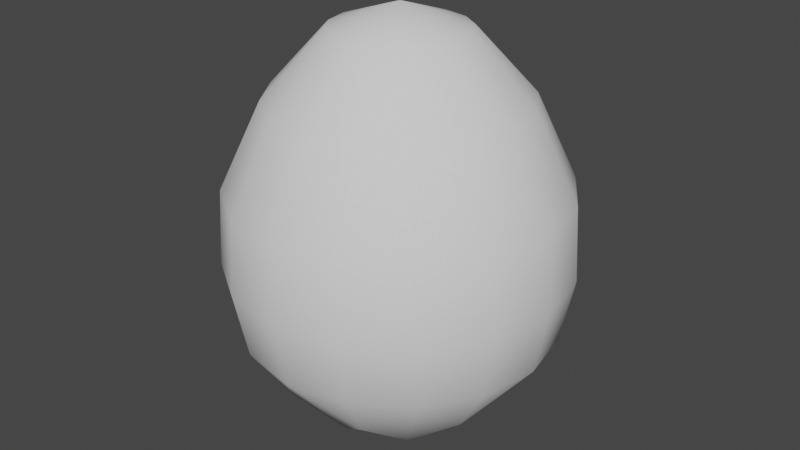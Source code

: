 # Source: LowPolyEgg.blend  (saved by Blender 2.90.8; exported with 4.5.12 LTS)
import bpy
from mathutils import Matrix  # noqa: F401  (used for matrix-valued properties, if any)

bpy.ops.wm.read_factory_settings(use_empty=True)
scene = bpy.context.scene
scene.name = 'Scene'

# ---- collections
col_collection = bpy.data.collections.new('Collection'); scene.collection.children.link(col_collection)

# ---- world
world_world = bpy.data.worlds.new('World'); scene.world = world_world
world_world.use_nodes = True; world_world.node_tree.nodes.clear()
_N = world_world.node_tree.nodes; _L = world_world.node_tree.links
n0 = _N.new('ShaderNodeOutputWorld'); n0.name = 'World Output'; n0.location = (300, 300)
n1 = _N.new('ShaderNodeBackground'); n1.name = 'Background'; n1.location = (10, 300)
n1.inputs[0].default_value = (0.05088, 0.05088, 0.05088, 1.0)
_L.new(n1.outputs[0], n0.inputs[0])
n0.is_active_output = True
world_world.color = (0.05088, 0.05088, 0.05088)
world_world.use_sun_shadow = False
world_world.sun_shadow_jitter_overblur = 0.0

# ---- meshes
me_sphere = bpy.data.meshes.new('Sphere')
me_sphere.from_pydata([(-4.118e-08, 0.3911, 1.329), (7.156e-06, 0.7367, 0.9499), (-3.459e-09, 0.9747, 0.4464), (0.0, 1.0, 7.55e-08), (0.1497, 0.3613, 1.329), (0.2819, 0.6806, 0.9499), (0.373, 0.9005, 0.4464), (0.3827, 0.9239, 7.55e-08), (0.3536, 0.8536, -0.3827), (0.2692, 0.6499, -0.7071), (0.1514, 0.2795, -1.025), (0.2766, 0.2766, 1.329), (0.5209, 0.5209, 0.9499), (0.6892, 0.6892, 0.4464), (0.7071, 0.7071, 7.55e-08), (0.6533, 0.6533, -0.3827), (0.3446, 0.3446, -0.9239), (0.2496, 0.2139, -1.025), (0.3613, 0.1497, 1.329), (0.6806, 0.2819, 0.9499), (0.9005, 0.373, 0.4464), (0.9239, 0.3827, 7.55e-08), (0.8536, 0.3536, -0.3827), (0.6499, 0.2692, -0.7071), (0.3151, 0.1158, -1.025), (0.3911, -3.479e-07, 1.329), (0.7367, -1.76e-05, 0.9499), (0.9747, -2.746e-07, 0.4464), (1.0, -3.788e-07, 7.55e-08), (0.9239, -2.298e-07, -0.3827), (0.4873, -3.065e-07, -0.9239), (0.3382, -3.13e-07, -1.025), (0.3613, -0.1497, 1.329), (0.6806, -0.2819, 0.9499), (0.9005, -0.373, 0.4464), (0.9239, -0.3827, 7.55e-08), (0.8536, -0.3536, -0.3827), (0.6499, -0.2692, -0.7071), (0.3151, -0.1158, -1.025), (0.2766, -0.2766, 1.329), (0.5209, -0.5209, 0.9499), (0.6892, -0.6892, 0.4464), (0.7071, -0.7071, 7.55e-08), (0.6533, -0.6533, -0.3827), (0.3446, -0.3446, -0.9239), (0.2496, -0.2139, -1.025), (0.02388, -3.363e-07, -1.083), (0.1497, -0.3613, 1.329), (0.2819, -0.6806, 0.9499), (0.373, -0.9005, 0.4464), (0.3827, -0.9239, 7.55e-08), (0.3536, -0.8536, -0.3827), (0.2692, -0.6499, -0.7071), (0.1514, -0.2795, -1.025), (-5.564e-08, -0.3911, 1.329), (7.129e-06, -0.7367, 0.9499), (6.361e-08, -0.9747, 0.4464), (-1.003e-07, -1.0, 7.55e-08), (6.357e-08, -0.9239, -0.3827), (-2.376e-08, -0.4873, -0.9239), (0.03561, -0.3026, -1.025), (-0.1497, -0.3613, 1.329), (-0.2819, -0.6806, 0.9499), (-0.373, -0.9005, 0.4464), (-0.3827, -0.9239, 7.55e-08), (-0.3536, -0.8536, -0.3827), (-0.2692, -0.6499, -0.7071), (-0.08017, -0.2795, -1.025), (-2.304e-07, -6.189e-07, 1.466), (-0.2766, -0.2766, 1.329), (-0.5209, -0.5209, 0.9499), (-0.6892, -0.6892, 0.4464), (-0.7071, -0.7071, 7.55e-08), (-0.6533, -0.6533, -0.3827), (-0.3446, -0.3446, -0.9239), (-0.1783, -0.2139, -1.025), (-0.3613, -0.1497, 1.329), (-0.6806, -0.2819, 0.9499), (-0.9005, -0.373, 0.4464), (-0.9239, -0.3827, 7.55e-08), (-0.8536, -0.3536, -0.3827), (-0.6499, -0.2692, -0.7071), (-0.2439, -0.1158, -1.025), (-0.3911, -3.18e-07, 1.329), (-0.7367, -1.746e-05, 0.9499), (-0.9747, -3.218e-07, 0.4464), (-1.0, -1.404e-07, 7.55e-08), (-0.9239, -3.192e-07, -0.3827), (-0.4873, -2.401e-07, -0.9239), (-0.2669, -3.246e-07, -1.025), (-0.3613, 0.1497, 1.329), (-0.6806, 0.2819, 0.9499), (-0.9005, 0.373, 0.4464), (-0.9239, 0.3827, 7.55e-08), (-0.8536, 0.3536, -0.3827), (-0.6499, 0.2692, -0.7071), (-0.2439, 0.1158, -1.025), (-0.2766, 0.2766, 1.329), (-0.5185, 0.515, 0.9425), (-0.6892, 0.6892, 0.4464), (-0.7071, 0.7071, 7.55e-08), (-0.6533, 0.6533, -0.3827), (-0.3446, 0.3446, -0.9239), (-0.1783, 0.2139, -1.025), (-0.1497, 0.3613, 1.329), (-0.2819, 0.6806, 0.9499), (-0.373, 0.9005, 0.4464), (-0.3827, 0.9239, 7.55e-08), (-0.3536, 0.8536, -0.3827), (-0.2692, 0.6499, -0.7071), (-0.08017, 0.2795, -1.025), (6.357e-08, 0.9239, -0.3827), (7.112e-08, 0.4873, -0.9239), (0.03561, 0.3026, -1.025)], [], [(15, 16, 9), (13, 14, 7, 6), (9, 10, 113, 112), (54, 61, 55), (14, 15, 8, 7), (10, 46, 113), (68, 61, 54), (12, 5, 4), (7, 8, 111, 3), (12, 13, 6, 5), (61, 69, 70), (21, 22, 15, 14), (10, 17, 46), (68, 69, 61), (18, 19, 12), (22, 23, 15), (19, 20, 13, 12), (23, 16, 15), (20, 21, 14, 13), (9, 16, 17, 10), (28, 29, 22, 21), (17, 24, 46), (68, 76, 69), (26, 19, 18), (29, 23, 22), (26, 27, 20, 19), (29, 30, 23), (27, 28, 21, 20), (16, 23, 24, 17), (69, 76, 70), (24, 31, 46), (68, 83, 76), (32, 33, 26), (36, 37, 29), (33, 34, 27, 26), (37, 30, 29), (34, 35, 28, 27), (23, 30, 31, 24), (76, 83, 84), (35, 36, 29, 28), (40, 33, 32), (43, 37, 36), (40, 41, 34, 33), (43, 44, 37), (41, 42, 35, 34), (30, 37, 38, 31), (83, 90, 84), (42, 43, 36, 35), (31, 38, 46), (68, 90, 83), (51, 52, 43), (48, 49, 41, 40), (52, 44, 43), (49, 50, 42, 41), (37, 44, 45, 38), (90, 97, 98), (50, 51, 43, 42), (38, 45, 46), (68, 97, 90), (47, 48, 40), (55, 56, 49, 48), (58, 59, 52), (56, 57, 50, 49), (44, 52, 53, 45), (45, 53, 46), (57, 58, 51, 50), (68, 104, 97), (97, 104, 98), (55, 48, 47), (58, 52, 51), (62, 63, 56, 55), (66, 59, 58), (63, 64, 57, 56), (52, 59, 60, 53), (104, 0, 1), (64, 65, 58, 57), (53, 60, 46), (68, 0, 104), (61, 62, 55), (65, 66, 58), (70, 71, 63, 62), (73, 74, 66), (71, 72, 64, 63), (59, 66, 67, 60), (68, 4, 0), (72, 73, 65, 64), (60, 67, 46), (9, 112, 111), (70, 62, 61), (73, 66, 65), (81, 74, 73), (78, 79, 72, 71), (66, 74, 75, 67), (68, 11, 4), (79, 80, 73, 72), (67, 75, 46), (0, 4, 1), (76, 77, 70), (80, 81, 73), (77, 78, 71, 70), (85, 86, 79, 78), (74, 81, 82, 75), (68, 18, 11), (86, 87, 80, 79), (75, 82, 46), (4, 11, 12), (84, 77, 76), (87, 81, 80), (84, 85, 78, 77), (87, 88, 81), (92, 93, 86, 85), (81, 88, 89, 82), (68, 25, 18), (93, 94, 87, 86), (82, 89, 46), (11, 18, 12), (90, 91, 84), (94, 95, 87), (91, 92, 85, 84), (95, 88, 87), (88, 95, 96, 89), (68, 32, 25), (100, 101, 94, 93), (89, 96, 46), (18, 25, 26), (98, 91, 90), (101, 95, 94), (98, 99, 92, 91), (101, 102, 95), (99, 100, 93, 92), (68, 39, 32), (107, 108, 101, 100), (96, 103, 46), (25, 32, 26), (104, 105, 98), (108, 109, 101), (105, 106, 99, 98), (109, 102, 101), (106, 107, 100, 99), (95, 102, 103, 96), (68, 47, 39), (3, 111, 108, 107), (103, 110, 46), (32, 39, 40), (1, 105, 104), (111, 109, 108), (1, 2, 106, 105), (111, 112, 109), (2, 3, 107, 106), (102, 109, 110, 103), (110, 113, 46), (39, 47, 40), (8, 9, 111), (4, 5, 1), (15, 9, 8), (5, 6, 2, 1), (109, 112, 113, 110), (68, 54, 47), (6, 7, 3, 2), (47, 54, 55)])
me_sphere.polygons.foreach_set('use_smooth', [True] * 160)
_uv = me_sphere.uv_layers.new(name='UVMap')
_uv.uv.foreach_set('vector', [0.625, 0.25, 0.625, 0.125, 0.6875, 0.25, 0.625, 0.625, 0.625, 0.5, 0.6875, 0.5, 0.6875, 0.625, 0.6875, 0.125, 0.6875, 0.0625, 0.75, 0.0625, 0.75, 0.125, 0.25, 0.9375, 0.1875, 0.875, 0.25, 0.875, 0.625, 0.5, 0.625, 0.375, 0.6875, 0.375, 0.6875, 0.5, 0.6875, 0.0625, 0.7344, 0.0, 0.75, 0.0625, 0.2031, 1.0, 0.1875, 0.9375, 0.25, 0.9375, 0.625, 0.75, 0.6875, 0.75, 0.6875, 0.875, 0.6875, 0.5, 0.6875, 0.375, 0.75, 0.375, 0.75, 0.5, 0.625, 0.75, 0.625, 0.625, 0.6875, 0.625, 0.6875, 0.75, 0.1875, 0.9375, 0.125, 0.9375, 0.125, 0.875, 0.5625, 0.5, 0.5625, 0.375, 0.625, 0.375, 0.625, 0.5, 0.6875, 0.0625, 0.625, 0.0625, 0.6719, 0.0, 0.1406, 1.0, 0.125, 0.9375, 0.1875, 0.9375, 0.5625, 0.875, 0.5625, 0.75, 0.625, 0.875, 0.5625, 0.375, 0.5625, 0.25, 0.625, 0.375, 0.5625, 0.75, 0.5625, 0.625, 0.625, 0.625, 0.625, 0.75, 0.5625, 0.125, 0.625, 0.125, 0.625, 0.25, 0.5625, 0.625, 0.5625, 0.5, 0.625, 0.5, 0.625, 0.625, 0.6875, 0.125, 0.625, 0.125, 0.625, 0.0625, 0.6875, 0.0625, 0.5, 0.5, 0.5, 0.375, 0.5625, 0.375, 0.5625, 0.5, 0.625, 0.0625, 0.5625, 0.0625, 0.6094, 0.0, 0.07813, 1.0, 0.0625, 0.9375, 0.125, 0.9375, 0.5, 0.75, 0.5625, 0.75, 0.5625, 0.875, 0.5, 0.25, 0.5625, 0.25, 0.5625, 0.375, 0.5, 0.75, 0.5, 0.625, 0.5625, 0.625, 0.5625, 0.75, 0.5, 0.25, 0.5, 0.125, 0.5625, 0.25, 0.5, 0.625, 0.5, 0.5, 0.5625, 0.5, 0.5625, 0.625, 0.625, 0.125, 0.5625, 0.125, 0.5625, 0.0625, 0.625, 0.0625, 0.125, 0.9375, 0.0625, 0.875, 0.125, 0.875, 0.5625, 0.0625, 0.5, 0.0625, 0.5469, 0.0, 0.01563, 1.0, 2.384e-07, 0.9375, 0.0625, 0.9375, 0.4375, 0.875, 0.4375, 0.75, 0.5, 0.875, 0.4375, 0.375, 0.4375, 0.25, 0.5, 0.375, 0.4375, 0.75, 0.4375, 0.625, 0.5, 0.625, 0.5, 0.75, 0.4375, 0.125, 0.5, 0.125, 0.5, 0.25, 0.4375, 0.625, 0.4375, 0.5, 0.5, 0.5, 0.5, 0.625, 0.5625, 0.125, 0.5, 0.125, 0.5, 0.0625, 0.5625, 0.0625, 0.0625, 0.9375, 2.384e-07, 0.9375, 8.941e-08, 0.875, 0.4375, 0.5, 0.4375, 0.375, 0.5, 0.375, 0.5, 0.5, 0.375, 0.75, 0.4375, 0.75, 0.4375, 0.875, 0.375, 0.25, 0.4375, 0.25, 0.4375, 0.375, 0.375, 0.75, 0.375, 0.625, 0.4375, 0.625, 0.4375, 0.75, 0.375, 0.25, 0.375, 0.125, 0.4375, 0.25, 0.375, 0.625, 0.375, 0.5, 0.4375, 0.5, 0.4375, 0.625, 0.5, 0.125, 0.4375, 0.125, 0.4375, 0.0625, 0.5, 0.0625, 1.0, 0.9375, 0.9375, 0.875, 1.0, 0.875, 0.375, 0.5, 0.375, 0.375, 0.4375, 0.375, 0.4375, 0.5, 0.5, 0.0625, 0.4375, 0.0625, 0.4844, 0.0, 0.9531, 1.0, 0.9375, 0.9375, 1.0, 0.9375, 0.3125, 0.375, 0.3125, 0.25, 0.375, 0.375, 0.3125, 0.75, 0.3125, 0.625, 0.375, 0.625, 0.375, 0.75, 0.3125, 0.125, 0.375, 0.125, 0.375, 0.25, 0.3125, 0.625, 0.3125, 0.5, 0.375, 0.5, 0.375, 0.625, 0.4375, 0.125, 0.375, 0.125, 0.375, 0.0625, 0.4375, 0.0625, 0.9375, 0.9375, 0.875, 0.9375, 0.875, 0.875, 0.3125, 0.5, 0.3125, 0.375, 0.375, 0.375, 0.375, 0.5, 0.4375, 0.0625, 0.375, 0.0625, 0.4219, 0.0, 0.8906, 1.0, 0.875, 0.9375, 0.9375, 0.9375, 0.3125, 0.875, 0.3125, 0.75, 0.375, 0.875, 0.25, 0.75, 0.25, 0.625, 0.3125, 0.625, 0.3125, 0.75, 0.25, 0.25, 0.25, 0.125, 0.3125, 0.25, 0.25, 0.625, 0.25, 0.5, 0.3125, 0.5, 0.3125, 0.625, 0.375, 0.125, 0.3125, 0.125, 0.3125, 0.0625, 0.375, 0.0625, 0.375, 0.0625, 0.3125, 0.0625, 0.3594, 0.0, 0.25, 0.5, 0.25, 0.375, 0.3125, 0.375, 0.3125, 0.5, 0.8281, 1.0, 0.8125, 0.9375, 0.875, 0.9375, 0.875, 0.9375, 0.8125, 0.875, 0.875, 0.875, 0.25, 0.75, 0.3125, 0.75, 0.3125, 0.875, 0.25, 0.25, 0.3125, 0.25, 0.3125, 0.375, 0.1875, 0.75, 0.1875, 0.625, 0.25, 0.625, 0.25, 0.75, 0.1875, 0.125, 0.25, 0.125, 0.25, 0.25, 0.1875, 0.625, 0.1875, 0.5, 0.25, 0.5, 0.25, 0.625, 0.3125, 0.125, 0.25, 0.125, 0.25, 0.0625, 0.3125, 0.0625, 0.8125, 0.9375, 0.75, 0.9375, 0.75, 0.875, 0.1875, 0.5, 0.1875, 0.375, 0.25, 0.375, 0.25, 0.5, 0.3125, 0.0625, 0.25, 0.0625, 0.2969, 0.0, 0.7656, 1.0, 0.75, 0.9375, 0.8125, 0.9375, 0.1875, 0.875, 0.1875, 0.75, 0.25, 0.875, 0.1875, 0.375, 0.1875, 0.25, 0.25, 0.375, 0.125, 0.75, 0.125, 0.625, 0.1875, 0.625, 0.1875, 0.75, 0.125, 0.25, 0.125, 0.125, 0.1875, 0.25, 0.125, 0.625, 0.125, 0.5, 0.1875, 0.5, 0.1875, 0.625, 0.25, 0.125, 0.1875, 0.125, 0.1875, 0.0625, 0.25, 0.0625, 0.7031, 1.0, 0.6875, 0.9375, 0.75, 0.9375, 0.125, 0.5, 0.125, 0.375, 0.1875, 0.375, 0.1875, 0.5, 0.25, 0.0625, 0.1875, 0.0625, 0.2344, 0.0, 0.6875, 0.125, 0.75, 0.125, 0.75, 0.25, 0.125, 0.75, 0.1875, 0.75, 0.1875, 0.875, 0.125, 0.25, 0.1875, 0.25, 0.1875, 0.375, 0.0625, 0.125, 0.125, 0.125, 0.125, 0.25, 0.0625, 0.625, 0.0625, 0.5, 0.125, 0.5, 0.125, 0.625, 0.1875, 0.125, 0.125, 0.125, 0.125, 0.0625, 0.1875, 0.0625, 0.6406, 1.0, 0.625, 0.9375, 0.6875, 0.9375, 0.0625, 0.5, 0.0625, 0.375, 0.125, 0.375, 0.125, 0.5, 0.1875, 0.0625, 0.125, 0.0625, 0.1719, 0.0, 0.75, 0.9375, 0.6875, 0.875, 0.75, 0.875, 0.0625, 0.875, 0.0625, 0.75, 0.125, 0.875, 0.0625, 0.375, 0.0625, 0.25, 0.125, 0.375, 0.0625, 0.75, 0.0625, 0.625, 0.125, 0.625, 0.125, 0.75, 5.96e-08, 0.625, 0.0, 0.5, 0.0625, 0.5, 0.0625, 0.625, 0.125, 0.125, 0.0625, 0.125, 0.0625, 0.0625, 0.125, 0.0625, 0.5781, 1.0, 0.5625, 0.9375, 0.625, 0.9375, 0.0, 0.5, 5.96e-08, 0.375, 0.0625, 0.375, 0.0625, 0.5, 0.125, 0.0625, 0.0625, 0.0625, 0.1094, 0.0, 0.6875, 0.9375, 0.625, 0.9375, 0.625, 0.875, 0.0, 0.75, 0.0625, 0.75, 0.0625, 0.875, 0.0, 0.25, 0.0625, 0.25, 0.0625, 0.375, 0.0, 0.75, 5.96e-08, 0.625, 0.0625, 0.625, 0.0625, 0.75, 0.0, 0.25, 8.941e-08, 0.125, 0.0625, 0.25, 0.9375, 0.625, 0.9375, 0.5, 1.0, 0.5, 1.0, 0.625, 0.0625, 0.125, 8.941e-08, 0.125, 2.384e-07, 0.0625, 0.0625, 0.0625, 0.5156, 1.0, 0.5, 0.9375, 0.5625, 0.9375, 0.9375, 0.5, 0.9375, 0.375, 1.0, 0.375, 1.0, 0.5, 0.0625, 0.0625, 2.384e-07, 0.0625, 0.04688, 0.0, 0.625, 0.9375, 0.5625, 0.875, 0.625, 0.875, 0.9375, 0.875, 0.9375, 0.75, 1.0, 0.875, 0.9375, 0.375, 0.9375, 0.25, 1.0, 0.375, 0.9375, 0.75, 0.9375, 0.625, 1.0, 0.625, 1.0, 0.75, 0.9375, 0.125, 1.0, 0.125, 1.0, 0.25, 1.0, 0.125, 0.9375, 0.125, 0.9375, 0.0625, 1.0, 0.0625, 0.4531, 1.0, 0.4375, 0.9375, 0.5, 0.9375, 0.875, 0.5, 0.875, 0.375, 0.9375, 0.375, 0.9375, 0.5, 1.0, 0.0625, 0.9375, 0.0625, 0.9844, 0.0, 0.5625, 0.9375, 0.5, 0.9375, 0.5, 0.875, 0.875, 0.75, 0.9375, 0.75, 0.9375, 0.875, 0.875, 0.25, 0.9375, 0.25, 0.9375, 0.375, 0.875, 0.75, 0.875, 0.625, 0.9375, 0.625, 0.9375, 0.75, 0.875, 0.25, 0.875, 0.125, 0.9375, 0.25, 0.875, 0.625, 0.875, 0.5, 0.9375, 0.5, 0.9375, 0.625, 0.3906, 1.0, 0.375, 0.9375, 0.4375, 0.9375, 0.8125, 0.5, 0.8125, 0.375, 0.875, 0.375, 0.875, 0.5, 0.9375, 0.0625, 0.875, 0.0625, 0.9219, 0.0, 0.5, 0.9375, 0.4375, 0.875, 0.5, 0.875, 0.8125, 0.875, 0.8125, 0.75, 0.875, 0.875, 0.8125, 0.375, 0.8125, 0.25, 0.875, 0.375, 0.8125, 0.75, 0.8125, 0.625, 0.875, 0.625, 0.875, 0.75, 0.8125, 0.125, 0.875, 0.125, 0.875, 0.25, 0.8125, 0.625, 0.8125, 0.5, 0.875, 0.5, 0.875, 0.625, 0.9375, 0.125, 0.875, 0.125, 0.875, 0.0625, 0.9375, 0.0625, 0.3281, 1.0, 0.3125, 0.9375, 0.375, 0.9375, 0.75, 0.5, 0.75, 0.375, 0.8125, 0.375, 0.8125, 0.5, 0.875, 0.0625, 0.8125, 0.0625, 0.8594, 0.0, 0.4375, 0.9375, 0.375, 0.9375, 0.375, 0.875, 0.75, 0.75, 0.8125, 0.75, 0.8125, 0.875, 0.75, 0.25, 0.8125, 0.25, 0.8125, 0.375, 0.75, 0.75, 0.75, 0.625, 0.8125, 0.625, 0.8125, 0.75, 0.75, 0.25, 0.75, 0.125, 0.8125, 0.25, 0.75, 0.625, 0.75, 0.5, 0.8125, 0.5, 0.8125, 0.625, 0.875, 0.125, 0.8125, 0.125, 0.8125, 0.0625, 0.875, 0.0625, 0.8125, 0.0625, 0.75, 0.0625, 0.7969, 0.0, 0.375, 0.9375, 0.3125, 0.875, 0.375, 0.875, 0.6875, 0.375, 0.6875, 0.25, 0.75, 0.375, 0.6875, 0.875, 0.6875, 0.75, 0.75, 0.875, 0.625, 0.25, 0.6875, 0.25, 0.6875, 0.375, 0.6875, 0.75, 0.6875, 0.625, 0.75, 0.625, 0.75, 0.75, 0.8125, 0.125, 0.75, 0.125, 0.75, 0.0625, 0.8125, 0.0625, 0.2656, 1.0, 0.25, 0.9375, 0.3125, 0.9375, 0.6875, 0.625, 0.6875, 0.5, 0.75, 0.5, 0.75, 0.625, 0.3125, 0.9375, 0.25, 0.9375, 0.25, 0.875])
me_sphere.use_remesh_fix_poles = True
me_sphere.use_remesh_preserve_attributes = False
me_sphere.use_mirror_vertex_groups = False
me_sphere.update()

# ---- objects
ob_egg = bpy.data.objects.new('Egg', me_sphere)

# ---- transforms, parenting, visibility, modifiers, constraints
ob_egg.location = (0.0, 0.0, 0.0)
ob_egg.lineart.crease_threshold = 0.0

# ---- collection membership
col_collection.objects.link(ob_egg)

# ---- scene / render settings (as saved in the file)
scene.frame_start = 1; scene.frame_end = 250; scene.frame_set(1)
scene.render.engine = 'BLENDER_EEVEE_NEXT'
scene.cycles.use_denoising = False
scene.cycles.samples = 128
scene.cycles.sampling_pattern = 'TABULATED_SOBOL'
scene.cycles.use_adaptive_sampling = False
scene.cycles.use_light_tree = False
scene.view_settings.view_transform = 'Filmic'
bpy.context.view_layer.update()

# ---- added for rendering (the .blend has no active camera and no usable light): camera, sun
cam_auto = bpy.data.cameras.new('AutoCamera')
cam_auto.lens = 50.0
cam_auto.sensor_width = 36.0
cam_auto.clip_end = 1000.0
ob_auto_camera = bpy.data.objects.new('AutoCamera', cam_auto)
scene.collection.objects.link(ob_auto_camera)
ob_auto_camera.location = (3.52295, -4.22754, 3.00973)
ob_auto_camera.rotation_euler = (1.09748, -7.21219e-08, 0.694738)
scene.camera = ob_auto_camera
light_auto_sun = bpy.data.lights.new('AutoSun', 'SUN')
light_auto_sun.energy = 3.0
light_auto_sun.angle = 0.0523599
ob_auto_sun = bpy.data.objects.new('AutoSun', light_auto_sun)
scene.collection.objects.link(ob_auto_sun)
ob_auto_sun.rotation_euler = (0.872665, 0.174533, 0.523599)
bpy.context.view_layer.update()

